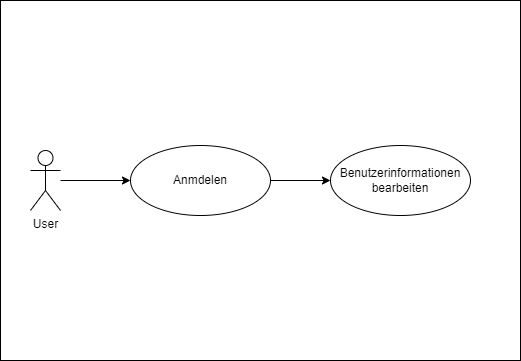

The diagram above was exported from draw.io. Its source (the exported page's mxGraphModel, read from the mxfile embedded in the PNG):
<mxGraphModel dx="1036" dy="606" grid="1" gridSize="10" guides="1" tooltips="1" connect="1" arrows="1" fold="1" page="1" pageScale="1" pageWidth="827" pageHeight="1169" math="0" shadow="0">
  <root>
    <mxCell id="0" />
    <mxCell id="1" parent="0" />
    <mxCell id="PKsPzmtw_e_ihTQC_iCB-2" value="" style="rounded=0;whiteSpace=wrap;html=1;" parent="1" vertex="1">
      <mxGeometry x="90" y="50" width="520" height="360" as="geometry" />
    </mxCell>
    <mxCell id="PKsPzmtw_e_ihTQC_iCB-4" style="edgeStyle=orthogonalEdgeStyle;rounded=0;orthogonalLoop=1;jettySize=auto;html=1;" parent="1" source="PKsPzmtw_e_ihTQC_iCB-6" target="PKsPzmtw_e_ihTQC_iCB-8" edge="1">
      <mxGeometry relative="1" as="geometry" />
    </mxCell>
    <mxCell id="PKsPzmtw_e_ihTQC_iCB-6" value="User" style="shape=umlActor;verticalLabelPosition=bottom;verticalAlign=top;html=1;outlineConnect=0;" parent="1" vertex="1">
      <mxGeometry x="120" y="200" width="30" height="60" as="geometry" />
    </mxCell>
    <mxCell id="PKsPzmtw_e_ihTQC_iCB-11" style="edgeStyle=orthogonalEdgeStyle;rounded=0;orthogonalLoop=1;jettySize=auto;html=1;" parent="1" source="PKsPzmtw_e_ihTQC_iCB-8" target="PKsPzmtw_e_ihTQC_iCB-10" edge="1">
      <mxGeometry relative="1" as="geometry" />
    </mxCell>
    <mxCell id="PKsPzmtw_e_ihTQC_iCB-8" value="Anmdelen" style="ellipse;whiteSpace=wrap;html=1;" parent="1" vertex="1">
      <mxGeometry x="220" y="195" width="140" height="70" as="geometry" />
    </mxCell>
    <mxCell id="PKsPzmtw_e_ihTQC_iCB-10" value="Benutzerinformationen bearbeiten" style="ellipse;whiteSpace=wrap;html=1;" parent="1" vertex="1">
      <mxGeometry x="420" y="195" width="140" height="70" as="geometry" />
    </mxCell>
  </root>
</mxGraphModel>